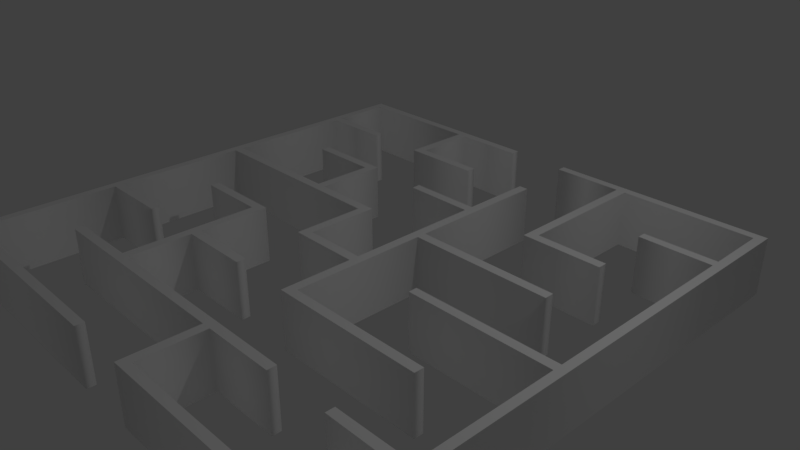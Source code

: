 # Source: NewL1.blend  (saved by Blender 2.78.0; exported with 4.5.12 LTS)
import bpy
from mathutils import Matrix  # noqa: F401  (used for matrix-valued properties, if any)

bpy.ops.wm.read_factory_settings(use_empty=True)
scene = bpy.context.scene
scene.name = 'Scene'

# ---- collections
col_collection_1 = bpy.data.collections.new('Collection 1'); scene.collection.children.link(col_collection_1)

# ---- materials (node trees are filled in below, after node groups)
mat_svgmat_001 = bpy.data.materials.new('SVGMat.001')
mat_svgmat_001.alpha_threshold = 0.0
mat_svgmat_001.use_transparent_shadow = False
mat_svgmat_001.diffuse_color = (1.0, 1.0, 1.0, 1.0)
mat_svgmat_001.roughness = 0.5

# ---- material node trees

# ---- world
world_world = bpy.data.worlds.new('World'); scene.world = world_world
world_world.color = (0.05088, 0.05088, 0.05088)
world_world.use_sun_shadow = False
world_world.sun_shadow_jitter_overblur = 0.0
world_world.cycles.sampling_method = 'MANUAL'

# ---- cameras
cam_camera = bpy.data.cameras.new('Camera')
cam_camera.clip_end = 100.0
cam_camera.lens = 35.0
cam_camera.sensor_width = 32.0
cam_camera.sensor_height = 18.0
cam_camera.ortho_scale = 7.314
cam_camera.dof.focus_distance = 0.0
cam_camera.dof.aperture_fstop = 128.0

# ---- lights
light_lamp = bpy.data.lights.new('Lamp', 'POINT')
light_lamp.transmission_factor = 0.0
light_lamp.cutoff_distance = 30.0
light_lamp.energy = 100.0
light_lamp.shadow_buffer_clip_start = 1.001
light_lamp.shadow_soft_size = 0.1
light_lamp.shadow_maximum_resolution = 0.006
light_lamp.use_absolute_resolution = True

# ---- curves / text
cu_path6431 = bpy.data.curves.new('path6431', 'CURVE')
cu_path6431.dimensions = '2D'
_sp = cu_path6431.splines.new('BEZIER'); _sp.bezier_points.add(99)
_sp.bezier_points.foreach_set('co', [-0.346, -0.01948, 0.0, -0.346, 0.3348, 0.0, -0.1904, 0.3348, 0.0, -0.03488, 0.3348, 0.0, -0.03488, 0.3288, 0.0, -0.03488, 0.3229, 0.0, -0.08458, 0.3229, 0.0, -0.1343, 0.3229, 0.0, -0.1343, 0.2791, 0.0, -0.1343, 0.2354, 0.0, -0.08453, 0.2354, 0.0, -0.03479, 0.2354, 0.0, -0.03508, 0.2292, 0.0, -0.03538, 0.223, 0.0, -0.09129, 0.2227, 0.0, -0.1472, 0.2225, 0.0, -0.1472, 0.2727, 0.0, -0.1472, 0.3229, 0.0, -0.2404, 0.3226, 0.0, -0.3336, 0.3224, 0.0, -0.3338, 0.2789, 0.0, -0.3341, 0.2354, 0.0, -0.2841, 0.2352, 0.0, -0.2342, 0.2349, 0.0, -0.2342, 0.229, 0.0, -0.2342, 0.223, 0.0, -0.2841, 0.2227, 0.0, -0.3341, 0.2225, 0.0, -0.3341, 0.1296, 0.0, -0.3341, 0.03667, 0.0, -0.2406, 0.03667, 0.0, -0.1472, 0.03667, 0.0, -0.1472, 0.07989, 0.0, -0.1472, 0.1231, 0.0, -0.1969, 0.1231, 0.0, -0.2466, 0.1231, 0.0, -0.2466, 0.1296, 0.0, -0.2466, 0.136, 0.0, -0.1904, 0.136, 0.0, -0.1343, 0.136, 0.0, -0.1343, 0.08635, 0.0, -0.1343, 0.03667, 0.0, -0.08458, 0.03667, 0.0, -0.03488, 0.03667, 0.0, -0.03488, -0.01302, 0.0, -0.03488, -0.06271, 0.0, 0.008354, -0.06271, 0.0, 0.05159, -0.06271, 0.0, 0.05159, 0.0302, 0.0, 0.05159, 0.1231, 0.0, 0.002142, 0.1234, 0.0, -0.04731, 0.1236, 0.0, -0.0476, 0.1298, 0.0, -0.0479, 0.136, 0.0, 0.001846, 0.136, 0.0, 0.05159, 0.136, 0.0, 0.05159, 0.1857, 0.0, 0.05159, 0.2354, 0.0, 0.05805, 0.2354, 0.0, 0.06451, 0.2354, 0.0, 0.06451, 0.136, 0.0, 0.06451, 0.03667, 0.0, 0.1639, 0.03667, 0.0, 0.2633, 0.03667, 0.0, 0.2633, 0.03021, 0.0, 0.2633, 0.02375, 0.0, 0.1639, 0.02375, 0.0, 0.06451, 0.02375, 0.0, 0.06451, -0.06916, 0.0, 0.06451, -0.1621, 0.0, 0.1639, -0.1621, 0.0, 0.2633, -0.1621, 0.0, 0.2633, -0.1685, 0.0, 0.2633, -0.175, 0.0, 0.1574, -0.175, 0.0, 0.05159, -0.175, 0.0, 0.05159, -0.1253, 0.0, 0.05159, -0.07562, 0.0, 0.001894, -0.07562, 0.0, -0.0478, -0.07562, 0.0, -0.0478, -0.02594, 0.0, -0.0478, 0.02375, 0.0, -0.1909, 0.02375, 0.0, -0.3341, 0.02375, 0.0, -0.3341, -0.06916, 0.0, -0.3341, -0.1621, 0.0, -0.2841, -0.1623, 0.0, -0.2342, -0.1626, 0.0, -0.2342, -0.1685, 0.0, -0.2342, -0.1745, 0.0, -0.2841, -0.1748, 0.0, -0.3341, -0.175, 0.0, -0.3338, -0.2682, 0.0, -0.3336, -0.3613, 0.0, -0.1842, -0.3616, 0.0, -0.03488, -0.3618, 0.0, -0.03488, -0.3678, 0.0, -0.03488, -0.3737, 0.0, -0.1904, -0.3737, 0.0, -0.346, -0.3737, 0.0])
_sp.bezier_points.foreach_set('handle_left', [-0.346, -0.1376, 0.0, -0.346, 0.2167, 0.0, -0.2423, 0.3348, 0.0, -0.08673, 0.3348, 0.0, -0.03488, 0.3308, 0.0, -0.03488, 0.3248, 0.0, -0.06801, 0.3229, 0.0, -0.1177, 0.3229, 0.0, -0.1343, 0.2937, 0.0, -0.1343, 0.25, 0.0, -0.1011, 0.2354, 0.0, -0.05137, 0.2354, 0.0, -0.03498, 0.2313, 0.0, -0.03528, 0.2251, 0.0, -0.07265, 0.2228, 0.0, -0.1286, 0.2226, 0.0, -0.1472, 0.2559, 0.0, -0.1472, 0.3061, 0.0, -0.2093, 0.3227, 0.0, -0.3025, 0.3224, 0.0, -0.3337, 0.2934, 0.0, -0.334, 0.2499, 0.0, -0.3008, 0.2353, 0.0, -0.2508, 0.235, 0.0, -0.2342, 0.2309, 0.0, -0.2342, 0.225, 0.0, -0.2675, 0.2228, 0.0, -0.3174, 0.2226, 0.0, -0.3341, 0.1605, 0.0, -0.3341, 0.06763, 0.0, -0.2718, 0.03667, 0.0, -0.1783, 0.03667, 0.0, -0.1472, 0.06548, 0.0, -0.1472, 0.1087, 0.0, -0.1803, 0.1231, 0.0, -0.23, 0.1231, 0.0, -0.2466, 0.1274, 0.0, -0.2466, 0.1339, 0.0, -0.2092, 0.136, 0.0, -0.153, 0.136, 0.0, -0.1343, 0.1029, 0.0, -0.1343, 0.05323, 0.0, -0.1011, 0.03667, 0.0, -0.05145, 0.03667, 0.0, -0.03488, 0.003542, 0.0, -0.03488, -0.04614, 0.0, -0.006058, -0.06271, 0.0, 0.03718, -0.06271, 0.0, 0.05159, -0.0007699, 0.0, 0.05159, 0.09213, 0.0, 0.01863, 0.1233, 0.0, -0.03082, 0.1235, 0.0, -0.0475, 0.1278, 0.0, -0.0478, 0.134, 0.0, -0.01473, 0.136, 0.0, 0.03501, 0.136, 0.0, 0.05159, 0.1692, 0.0, 0.05159, 0.2188, 0.0, 0.0559, 0.2354, 0.0, 0.06236, 0.2354, 0.0, 0.06451, 0.1692, 0.0, 0.06451, 0.06979, 0.0, 0.1308, 0.03667, 0.0, 0.2302, 0.03667, 0.0, 0.2633, 0.03236, 0.0, 0.2633, 0.0259, 0.0, 0.197, 0.02375, 0.0, 0.09764, 0.02375, 0.0, 0.06451, -0.03819, 0.0, 0.06451, -0.1311, 0.0, 0.1308, -0.1621, 0.0, 0.2302, -0.1621, 0.0, 0.2633, -0.1664, 0.0, 0.2633, -0.1728, 0.0, 0.1927, -0.175, 0.0, 0.08688, -0.175, 0.0, 0.05159, -0.1419, 0.0, 0.05159, -0.09219, 0.0, 0.01846, -0.07562, 0.0, -0.03124, -0.07562, 0.0, -0.0478, -0.0425, 0.0, -0.0478, 0.007186, 0.0, -0.1432, 0.02375, 0.0, -0.2863, 0.02375, 0.0, -0.3341, -0.03819, 0.0, -0.3341, -0.1311, 0.0, -0.3008, -0.1622, 0.0, -0.2508, -0.1625, 0.0, -0.2342, -0.1665, 0.0, -0.2342, -0.1725, 0.0, -0.2675, -0.1747, 0.0, -0.3174, -0.1749, 0.0, -0.3339, -0.2371, 0.0, -0.3336, -0.3303, 0.0, -0.234, -0.3615, 0.0, -0.08466, -0.3617, 0.0, -0.03488, -0.3658, 0.0, -0.03488, -0.3718, 0.0, -0.1386, -0.3737, 0.0, -0.2941, -0.3737, 0.0])
_sp.bezier_points.foreach_set('handle_right', [-0.346, 0.09861, 0.0, -0.2941, 0.3348, 0.0, -0.1386, 0.3348, 0.0, -0.03488, 0.3328, 0.0, -0.03488, 0.3268, 0.0, -0.05145, 0.3229, 0.0, -0.1011, 0.3229, 0.0, -0.1343, 0.3083, 0.0, -0.1343, 0.2646, 0.0, -0.1177, 0.2354, 0.0, -0.06795, 0.2354, 0.0, -0.03489, 0.2333, 0.0, -0.03518, 0.2271, 0.0, -0.05401, 0.2229, 0.0, -0.1099, 0.2226, 0.0, -0.1472, 0.2392, 0.0, -0.1472, 0.2894, 0.0, -0.1783, 0.3228, 0.0, -0.2714, 0.3225, 0.0, -0.3336, 0.3079, 0.0, -0.3339, 0.2644, 0.0, -0.3174, 0.2353, 0.0, -0.2675, 0.2351, 0.0, -0.2342, 0.2329, 0.0, -0.2342, 0.227, 0.0, -0.2508, 0.2229, 0.0, -0.3008, 0.2226, 0.0, -0.3341, 0.1915, 0.0, -0.3341, 0.0986, 0.0, -0.3029, 0.03667, 0.0, -0.2095, 0.03667, 0.0, -0.1472, 0.05108, 0.0, -0.1472, 0.0943, 0.0, -0.1638, 0.1231, 0.0, -0.2135, 0.1231, 0.0, -0.2466, 0.1253, 0.0, -0.2466, 0.1317, 0.0, -0.2279, 0.136, 0.0, -0.1717, 0.136, 0.0, -0.1343, 0.1195, 0.0, -0.1343, 0.06979, 0.0, -0.1177, 0.03667, 0.0, -0.06801, 0.03667, 0.0, -0.03488, 0.0201, 0.0, -0.03488, -0.02958, 0.0, -0.02047, -0.06271, 0.0, 0.02277, -0.06271, 0.0, 0.05159, -0.03174, 0.0, 0.05159, 0.06117, 0.0, 0.03511, 0.1232, 0.0, -0.01434, 0.1234, 0.0, -0.0474, 0.1257, 0.0, -0.0477, 0.1319, 0.0, -0.03132, 0.136, 0.0, 0.01843, 0.136, 0.0, 0.05159, 0.1526, 0.0, 0.05159, 0.2023, 0.0, 0.05374, 0.2354, 0.0, 0.0602, 0.2354, 0.0, 0.06451, 0.2023, 0.0, 0.06451, 0.1029, 0.0, 0.09764, 0.03667, 0.0, 0.197, 0.03667, 0.0, 0.2633, 0.03451, 0.0, 0.2633, 0.02805, 0.0, 0.2302, 0.02375, 0.0, 0.1308, 0.02375, 0.0, 0.06451, -0.007223, 0.0, 0.06451, -0.1001, 0.0, 0.09764, -0.1621, 0.0, 0.197, -0.1621, 0.0, 0.2633, -0.1642, 0.0, 0.2633, -0.1707, 0.0, 0.228, -0.175, 0.0, 0.1222, -0.175, 0.0, 0.05159, -0.1584, 0.0, 0.05159, -0.1087, 0.0, 0.03503, -0.07562, 0.0, -0.01467, -0.07562, 0.0, -0.0478, -0.05906, 0.0, -0.0478, -0.009376, 0.0, -0.09551, 0.02375, 0.0, -0.2386, 0.02375, 0.0, -0.3341, -0.00722, 0.0, -0.3341, -0.1001, 0.0, -0.3174, -0.1621, 0.0, -0.2675, -0.1624, 0.0, -0.2342, -0.1646, 0.0, -0.2342, -0.1705, 0.0, -0.2508, -0.1746, 0.0, -0.3008, -0.1748, 0.0, -0.334, -0.2061, 0.0, -0.3337, -0.2992, 0.0, -0.2838, -0.3614, 0.0, -0.1344, -0.3617, 0.0, -0.03488, -0.3638, 0.0, -0.03488, -0.3698, 0.0, -0.08673, -0.3737, 0.0, -0.2423, -0.3737, 0.0, -0.346, -0.2557, 0.0])
for _p, _l, _r in zip(_sp.bezier_points, ['VECTOR', 'VECTOR', 'VECTOR', 'VECTOR', 'VECTOR', 'VECTOR', 'VECTOR', 'VECTOR', 'VECTOR', 'VECTOR', 'VECTOR', 'VECTOR', 'VECTOR', 'VECTOR', 'VECTOR', 'VECTOR', 'VECTOR', 'VECTOR', 'VECTOR', 'VECTOR', 'VECTOR', 'VECTOR', 'VECTOR', 'VECTOR', 'VECTOR', 'VECTOR', 'VECTOR', 'VECTOR', 'VECTOR', 'VECTOR', 'VECTOR', 'VECTOR', 'VECTOR', 'VECTOR', 'VECTOR', 'VECTOR', 'VECTOR', 'VECTOR', 'VECTOR', 'VECTOR', 'VECTOR', 'VECTOR', 'VECTOR', 'VECTOR', 'VECTOR', 'VECTOR', 'VECTOR', 'VECTOR', 'VECTOR', 'VECTOR', 'VECTOR', 'VECTOR', 'VECTOR', 'VECTOR', 'VECTOR', 'VECTOR', 'VECTOR', 'VECTOR', 'VECTOR', 'VECTOR', 'VECTOR', 'VECTOR', 'VECTOR', 'VECTOR', 'VECTOR', 'VECTOR', 'VECTOR', 'VECTOR', 'VECTOR', 'VECTOR', 'VECTOR', 'VECTOR', 'VECTOR', 'VECTOR', 'VECTOR', 'VECTOR', 'VECTOR', 'VECTOR', 'VECTOR', 'VECTOR', 'VECTOR', 'VECTOR', 'VECTOR', 'VECTOR', 'VECTOR', 'VECTOR', 'VECTOR', 'VECTOR', 'VECTOR', 'VECTOR', 'VECTOR', 'VECTOR', 'VECTOR', 'VECTOR', 'VECTOR', 'VECTOR', 'VECTOR', 'VECTOR', 'VECTOR', 'VECTOR'], ['VECTOR', 'VECTOR', 'VECTOR', 'VECTOR', 'VECTOR', 'VECTOR', 'VECTOR', 'VECTOR', 'VECTOR', 'VECTOR', 'VECTOR', 'VECTOR', 'VECTOR', 'VECTOR', 'VECTOR', 'VECTOR', 'VECTOR', 'VECTOR', 'VECTOR', 'VECTOR', 'VECTOR', 'VECTOR', 'VECTOR', 'VECTOR', 'VECTOR', 'VECTOR', 'VECTOR', 'VECTOR', 'VECTOR', 'VECTOR', 'VECTOR', 'VECTOR', 'VECTOR', 'VECTOR', 'VECTOR', 'VECTOR', 'VECTOR', 'VECTOR', 'VECTOR', 'VECTOR', 'VECTOR', 'VECTOR', 'VECTOR', 'VECTOR', 'VECTOR', 'VECTOR', 'VECTOR', 'VECTOR', 'VECTOR', 'VECTOR', 'VECTOR', 'VECTOR', 'VECTOR', 'VECTOR', 'VECTOR', 'VECTOR', 'VECTOR', 'VECTOR', 'VECTOR', 'VECTOR', 'VECTOR', 'VECTOR', 'VECTOR', 'VECTOR', 'VECTOR', 'VECTOR', 'VECTOR', 'VECTOR', 'VECTOR', 'VECTOR', 'VECTOR', 'VECTOR', 'VECTOR', 'VECTOR', 'VECTOR', 'VECTOR', 'VECTOR', 'VECTOR', 'VECTOR', 'VECTOR', 'VECTOR', 'VECTOR', 'VECTOR', 'VECTOR', 'VECTOR', 'VECTOR', 'VECTOR', 'VECTOR', 'VECTOR', 'VECTOR', 'VECTOR', 'VECTOR', 'VECTOR', 'VECTOR', 'VECTOR', 'VECTOR', 'VECTOR', 'VECTOR', 'VECTOR', 'VECTOR']): _p.handle_left_type = _l; _p.handle_right_type = _r
_sp.use_cyclic_u = True
_sp = cu_path6431.splines.new('BEZIER'); _sp.bezier_points.add(83)
_sp.bezier_points.foreach_set('co', [0.05159, -0.3241, 0.0, 0.05159, -0.2744, 0.0, -0.09755, -0.2744, 0.0, -0.2467, -0.2744, 0.0, -0.2464, -0.2682, 0.0, -0.2461, -0.2619, 0.0, -0.1966, -0.2617, 0.0, -0.1472, -0.2614, 0.0, -0.1472, -0.1685, 0.0, -0.1472, -0.07562, 0.0, -0.1969, -0.07562, 0.0, -0.2466, -0.07562, 0.0, -0.2466, -0.06916, 0.0, -0.2466, -0.06271, 0.0, -0.1904, -0.06271, 0.0, -0.1343, -0.06271, 0.0, -0.1343, -0.1124, 0.0, -0.1343, -0.1621, 0.0, -0.08483, -0.1623, 0.0, -0.03538, -0.1626, 0.0, -0.03508, -0.1688, 0.0, -0.03479, -0.175, 0.0, -0.08453, -0.175, 0.0, -0.1343, -0.175, 0.0, -0.1343, -0.2182, 0.0, -0.1343, -0.2614, 0.0, 0.01457, -0.2617, 0.0, 0.1634, -0.2619, 0.0, 0.1637, -0.2682, 0.0, 0.164, -0.2744, 0.0, 0.1143, -0.2744, 0.0, 0.06451, -0.2744, 0.0, 0.06451, -0.3181, 0.0, 0.06451, -0.3618, 0.0, 0.2074, -0.3616, 0.0, 0.3503, -0.3613, 0.0, 0.3505, -0.3179, 0.0, 0.3508, -0.2744, 0.0, 0.3008, -0.2741, 0.0, 0.2509, -0.2739, 0.0, 0.2509, -0.2679, 0.0, 0.2509, -0.2619, 0.0, 0.3008, -0.2617, 0.0, 0.3508, -0.2614, 0.0, 0.3508, -0.1685, 0.0, 0.3508, -0.07563, 0.0, 0.2511, -0.07538, 0.0, 0.1515, -0.07513, 0.0, 0.1515, -0.06916, 0.0, 0.1515, -0.0632, 0.0, 0.2511, -0.06295, 0.0, 0.3508, -0.0627, 0.0, 0.3508, 0.07989, 0.0, 0.3508, 0.2225, 0.0, 0.3008, 0.2227, 0.0, 0.2509, 0.223, 0.0, 0.2509, 0.229, 0.0, 0.2509, 0.2349, 0.0, 0.3008, 0.2352, 0.0, 0.3508, 0.2354, 0.0, 0.3505, 0.2789, 0.0, 0.3503, 0.3224, 0.0, 0.2571, 0.3226, 0.0, 0.1639, 0.3229, 0.0, 0.1639, 0.2295, 0.0, 0.1639, 0.136, 0.0, 0.2136, 0.136, 0.0, 0.2633, 0.136, 0.0, 0.2633, 0.1296, 0.0, 0.2633, 0.1231, 0.0, 0.2071, 0.1231, 0.0, 0.151, 0.1231, 0.0, 0.151, 0.223, 0.0, 0.151, 0.3229, 0.0, 0.1013, 0.3229, 0.0, 0.05159, 0.3229, 0.0, 0.05159, 0.3288, 0.0, 0.05159, 0.3348, 0.0, 0.2071, 0.3348, 0.0, 0.3627, 0.3348, 0.0, 0.3627, -0.01948, 0.0, 0.3627, -0.3737, 0.0, 0.2071, -0.3737, 0.0, 0.05159, -0.3737, 0.0])
_sp.bezier_points.foreach_set('handle_left', [0.05159, -0.3406, 0.0, 0.05159, -0.2909, 0.0, -0.04783, -0.2744, 0.0, -0.197, -0.2744, 0.0, -0.2465, -0.2702, 0.0, -0.2462, -0.264, 0.0, -0.2131, -0.2618, 0.0, -0.1637, -0.2615, 0.0, -0.1472, -0.1995, 0.0, -0.1472, -0.1066, 0.0, -0.1803, -0.07562, 0.0, -0.23, -0.07562, 0.0, -0.2466, -0.07132, 0.0, -0.2466, -0.06486, 0.0, -0.2092, -0.06271, 0.0, -0.153, -0.06271, 0.0, -0.1343, -0.09582, 0.0, -0.1343, -0.1455, 0.0, -0.1013, -0.1622, 0.0, -0.05186, -0.1625, 0.0, -0.03518, -0.1667, 0.0, -0.03489, -0.1729, 0.0, -0.06795, -0.175, 0.0, -0.1177, -0.175, 0.0, -0.1343, -0.2038, 0.0, -0.1343, -0.247, 0.0, -0.03505, -0.2616, 0.0, 0.1138, -0.2619, 0.0, 0.1636, -0.2661, 0.0, 0.1639, -0.2723, 0.0, 0.1308, -0.2744, 0.0, 0.08109, -0.2744, 0.0, 0.06451, -0.3035, 0.0, 0.06451, -0.3472, 0.0, 0.1598, -0.3617, 0.0, 0.3026, -0.3614, 0.0, 0.3504, -0.3323, 0.0, 0.3507, -0.2889, 0.0, 0.3175, -0.2742, 0.0, 0.2675, -0.274, 0.0, 0.2509, -0.2699, 0.0, 0.2509, -0.2639, 0.0, 0.2842, -0.2618, 0.0, 0.3341, -0.2615, 0.0, 0.3508, -0.1995, 0.0, 0.3508, -0.1066, 0.0, 0.2843, -0.07546, 0.0, 0.1847, -0.07521, 0.0, 0.1515, -0.07115, 0.0, 0.1515, -0.06519, 0.0, 0.2179, -0.06303, 0.0, 0.3176, -0.06278, 0.0, 0.3508, 0.03236, 0.0, 0.3508, 0.1749, 0.0, 0.3175, 0.2226, 0.0, 0.2675, 0.2229, 0.0, 0.2509, 0.227, 0.0, 0.2509, 0.2329, 0.0, 0.2842, 0.2351, 0.0, 0.3341, 0.2353, 0.0, 0.3506, 0.2644, 0.0, 0.3504, 0.3079, 0.0, 0.2881, 0.3225, 0.0, 0.195, 0.3228, 0.0, 0.1639, 0.2606, 0.0, 0.1639, 0.1672, 0.0, 0.197, 0.136, 0.0, 0.2467, 0.136, 0.0, 0.2633, 0.1317, 0.0, 0.2633, 0.1253, 0.0, 0.2259, 0.1231, 0.0, 0.1697, 0.1231, 0.0, 0.151, 0.1897, 0.0, 0.151, 0.2896, 0.0, 0.1179, 0.3229, 0.0, 0.06816, 0.3229, 0.0, 0.05159, 0.3268, 0.0, 0.05159, 0.3328, 0.0, 0.1553, 0.3348, 0.0, 0.3108, 0.3348, 0.0, 0.3627, 0.09861, 0.0, 0.3627, -0.2557, 0.0, 0.259, -0.3737, 0.0, 0.1034, -0.3737, 0.0])
_sp.bezier_points.foreach_set('handle_right', [0.05159, -0.3075, 0.0, 0.001878, -0.2744, 0.0, -0.1473, -0.2744, 0.0, -0.2466, -0.2723, 0.0, -0.2463, -0.2661, 0.0, -0.2296, -0.2619, 0.0, -0.1802, -0.2616, 0.0, -0.1472, -0.2305, 0.0, -0.1472, -0.1376, 0.0, -0.1638, -0.07562, 0.0, -0.2135, -0.07562, 0.0, -0.2466, -0.07347, 0.0, -0.2466, -0.06701, 0.0, -0.2279, -0.06271, 0.0, -0.1717, -0.06271, 0.0, -0.1343, -0.07926, 0.0, -0.1343, -0.1289, 0.0, -0.1178, -0.1621, 0.0, -0.06834, -0.1624, 0.0, -0.03528, -0.1646, 0.0, -0.03498, -0.1709, 0.0, -0.05137, -0.175, 0.0, -0.1011, -0.175, 0.0, -0.1343, -0.1894, 0.0, -0.1343, -0.2326, 0.0, -0.08466, -0.2615, 0.0, 0.06418, -0.2618, 0.0, 0.1635, -0.264, 0.0, 0.1638, -0.2702, 0.0, 0.1474, -0.2744, 0.0, 0.09767, -0.2744, 0.0, 0.06451, -0.2889, 0.0, 0.06451, -0.3327, 0.0, 0.1121, -0.3617, 0.0, 0.255, -0.3615, 0.0, 0.3504, -0.3468, 0.0, 0.3506, -0.3034, 0.0, 0.3341, -0.2743, 0.0, 0.2842, -0.274, 0.0, 0.2509, -0.2719, 0.0, 0.2509, -0.2659, 0.0, 0.2675, -0.2619, 0.0, 0.3175, -0.2616, 0.0, 0.3508, -0.2305, 0.0, 0.3508, -0.1376, 0.0, 0.3176, -0.07555, 0.0, 0.2179, -0.0753, 0.0, 0.1515, -0.07314, 0.0, 0.1515, -0.06718, 0.0, 0.1847, -0.06312, 0.0, 0.2843, -0.06286, 0.0, 0.3508, -0.01517, 0.0, 0.3508, 0.1274, 0.0, 0.3341, 0.2226, 0.0, 0.2842, 0.2228, 0.0, 0.2509, 0.225, 0.0, 0.2509, 0.2309, 0.0, 0.2675, 0.235, 0.0, 0.3175, 0.2353, 0.0, 0.3507, 0.2499, 0.0, 0.3504, 0.2934, 0.0, 0.3192, 0.3224, 0.0, 0.226, 0.3227, 0.0, 0.1639, 0.2917, 0.0, 0.1639, 0.1983, 0.0, 0.1805, 0.136, 0.0, 0.2302, 0.136, 0.0, 0.2633, 0.1339, 0.0, 0.2633, 0.1274, 0.0, 0.2446, 0.1231, 0.0, 0.1884, 0.1231, 0.0, 0.151, 0.1564, 0.0, 0.151, 0.2563, 0.0, 0.1344, 0.3229, 0.0, 0.08472, 0.3229, 0.0, 0.05159, 0.3248, 0.0, 0.05159, 0.3308, 0.0, 0.1034, 0.3348, 0.0, 0.259, 0.3348, 0.0, 0.3627, 0.2167, 0.0, 0.3627, -0.1376, 0.0, 0.3108, -0.3737, 0.0, 0.1553, -0.3737, 0.0, 0.05159, -0.3572, 0.0])
for _p, _l, _r in zip(_sp.bezier_points, ['VECTOR', 'VECTOR', 'VECTOR', 'VECTOR', 'VECTOR', 'VECTOR', 'VECTOR', 'VECTOR', 'VECTOR', 'VECTOR', 'VECTOR', 'VECTOR', 'VECTOR', 'VECTOR', 'VECTOR', 'VECTOR', 'VECTOR', 'VECTOR', 'VECTOR', 'VECTOR', 'VECTOR', 'VECTOR', 'VECTOR', 'VECTOR', 'VECTOR', 'VECTOR', 'VECTOR', 'VECTOR', 'VECTOR', 'VECTOR', 'VECTOR', 'VECTOR', 'VECTOR', 'VECTOR', 'VECTOR', 'VECTOR', 'VECTOR', 'VECTOR', 'VECTOR', 'VECTOR', 'VECTOR', 'VECTOR', 'VECTOR', 'VECTOR', 'VECTOR', 'VECTOR', 'VECTOR', 'VECTOR', 'VECTOR', 'VECTOR', 'VECTOR', 'VECTOR', 'VECTOR', 'VECTOR', 'VECTOR', 'VECTOR', 'VECTOR', 'VECTOR', 'VECTOR', 'VECTOR', 'VECTOR', 'VECTOR', 'VECTOR', 'VECTOR', 'VECTOR', 'VECTOR', 'VECTOR', 'VECTOR', 'VECTOR', 'VECTOR', 'VECTOR', 'VECTOR', 'VECTOR', 'VECTOR', 'VECTOR', 'VECTOR', 'VECTOR', 'VECTOR', 'VECTOR', 'VECTOR', 'VECTOR', 'VECTOR', 'VECTOR', 'VECTOR'], ['VECTOR', 'VECTOR', 'VECTOR', 'VECTOR', 'VECTOR', 'VECTOR', 'VECTOR', 'VECTOR', 'VECTOR', 'VECTOR', 'VECTOR', 'VECTOR', 'VECTOR', 'VECTOR', 'VECTOR', 'VECTOR', 'VECTOR', 'VECTOR', 'VECTOR', 'VECTOR', 'VECTOR', 'VECTOR', 'VECTOR', 'VECTOR', 'VECTOR', 'VECTOR', 'VECTOR', 'VECTOR', 'VECTOR', 'VECTOR', 'VECTOR', 'VECTOR', 'VECTOR', 'VECTOR', 'VECTOR', 'VECTOR', 'VECTOR', 'VECTOR', 'VECTOR', 'VECTOR', 'VECTOR', 'VECTOR', 'VECTOR', 'VECTOR', 'VECTOR', 'VECTOR', 'VECTOR', 'VECTOR', 'VECTOR', 'VECTOR', 'VECTOR', 'VECTOR', 'VECTOR', 'VECTOR', 'VECTOR', 'VECTOR', 'VECTOR', 'VECTOR', 'VECTOR', 'VECTOR', 'VECTOR', 'VECTOR', 'VECTOR', 'VECTOR', 'VECTOR', 'VECTOR', 'VECTOR', 'VECTOR', 'VECTOR', 'VECTOR', 'VECTOR', 'VECTOR', 'VECTOR', 'VECTOR', 'VECTOR', 'VECTOR', 'VECTOR', 'VECTOR', 'VECTOR', 'VECTOR', 'VECTOR', 'VECTOR', 'VECTOR', 'VECTOR']): _p.handle_left_type = _l; _p.handle_right_type = _r
_sp.use_cyclic_u = True
cu_path6431.materials.append(mat_svgmat_001)
cu_path6431.use_path_clamp = True
cu_path6431.bevel_resolution = 0
cu_path6431.extrude = 0.04
cu_path6431.fill_mode = 'BOTH'

# ---- objects
ob_curve = bpy.data.objects.new('Curve', cu_path6431)
ob_lamp = bpy.data.objects.new('Lamp', light_lamp)
ob_camera = bpy.data.objects.new('Camera', cam_camera)

# ---- transforms, parenting, visibility, modifiers, constraints
ob_curve.location = (0.0, 0.0, 0.0)
ob_curve.scale = (10.0, 10.0, 10.0)
ob_curve.lineart.crease_threshold = 0.0
ob_lamp.location = (4.076, 1.005, 5.904)
ob_lamp.rotation_euler = (0.6503, 0.05522, 1.866)
ob_lamp.lock_rotations_4d = False
ob_lamp.empty_display_type = 'ARROWS'
ob_lamp.color = (0.0, 0.0, 0.0, 0.0)
ob_lamp.lineart.crease_threshold = 0.0
ob_camera.location = (7.481, -6.508, 5.344)
ob_camera.rotation_euler = (1.109, 0.0, 0.8149)
ob_camera.lock_rotations_4d = False
ob_camera.empty_display_type = 'ARROWS'
ob_camera.color = (0.0, 0.0, 0.0, 0.0)
ob_camera.display_type = 'WIRE'
ob_camera.lineart.crease_threshold = 0.0

# ---- collection membership
col_collection_1.objects.link(ob_curve)
col_collection_1.objects.link(ob_lamp)
col_collection_1.objects.link(ob_camera)

# ---- scene / render settings (as saved in the file)
scene.camera = ob_camera
scene.frame_start = 1; scene.frame_end = 250; scene.frame_set(1)
scene.render.engine = 'BLENDER_EEVEE_NEXT'
scene.render.resolution_percentage = 50
scene.render.dither_intensity = 0.0
scene.cycles.use_denoising = False
scene.cycles.samples = 128
scene.cycles.sampling_pattern = 'TABULATED_SOBOL'
scene.cycles.light_sampling_threshold = 0.0
scene.cycles.use_adaptive_sampling = False
scene.cycles.use_light_tree = False
scene.cycles.blur_glossy = 0.0
scene.cycles.sample_clamp_indirect = 0.0
scene.view_settings.view_transform = 'Standard'
bpy.context.view_layer.update()
